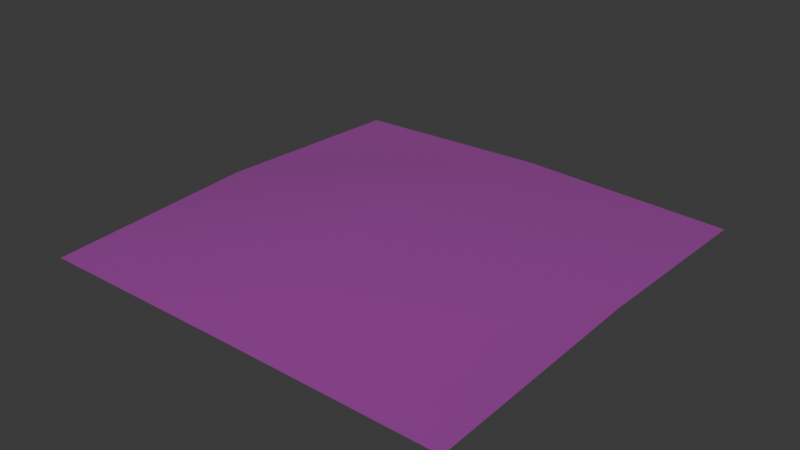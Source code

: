# Source: SM_Env_Flowers_Flat_03.blend  (saved by Blender 4.5.88; exported with 4.5.12 LTS)
import bpy
from mathutils import Matrix  # noqa: F401  (used for matrix-valued properties, if any)

bpy.ops.wm.read_factory_settings(use_empty=True)
scene = bpy.context.scene
scene.name = 'Scene'

# ---- collections
col_sm_env_flowers_flat_03 = bpy.data.collections.new('SM_Env_Flowers_Flat_03'); scene.collection.children.link(col_sm_env_flowers_flat_03)

# ---- images (referenced by path relative to the original .blend; pixels are not part of the script)
import os
ASSET_DIR = os.environ.get("B2B_ASSET_DIR", "")  # directory of the original .blend (textures are referenced by path, not embedded)
HERE = os.path.dirname(os.path.abspath(__file__))  # packed textures are extracted next to this script under _unpacked/

def load_image(name, relpath, width, height, colorspace="sRGB"):
    """Load a texture the original file referenced (path relative to the .blend, or extracted next to this script)."""
    p = next((c for c in (os.path.join(HERE, relpath), os.path.join(ASSET_DIR, relpath)) if relpath and os.path.exists(c)), "")
    if p:
        img = bpy.data.images.load(p, check_existing=True)
        img.name = name
    else:  # same state as the original file: an image datablock whose file is absent (Cycles renders it pink)
        img = bpy.data.images.new(name, width, height)
        img.source = "FILE"
        img.filepath = "//" + (relpath or name)
    img.colorspace_settings.name = colorspace
    return img
img_file3523 = load_image('file3523', 'Flowers_Flat_01.tga', 1024, 1024, 'sRGB')
img_file3523_001 = load_image('file3523.001', 'Flowers_Flat_01.tga', 1024, 1024, 'Non-Color')

# ---- materials (node trees are filled in below, after node groups)
mat_flowershd2 = bpy.data.materials.new('flowerSHD2')
mat_flowershd2.use_transparency_overlap = False
mat_flowershd2.show_transparent_back = False
mat_flowershd2.diffuse_color = (1.0, 1.0, 1.0, 1.0)
mat_flowershd2.roughness = 0.5528

# ---- material node trees
mat_flowershd2.use_nodes = True; mat_flowershd2.node_tree.nodes.clear()
_N = mat_flowershd2.node_tree.nodes; _L = mat_flowershd2.node_tree.links
n0 = _N.new('ShaderNodeBsdfPrincipled'); n0.name = 'Principled BSDF'; n0.location = (-200, 100)
n0.inputs[2].default_value = 0.5528
n0.inputs[27].default_value = (0.0, 0.0, 0.0, 1.0)
n0.inputs[28].default_value = 1.0
n1 = _N.new('ShaderNodeOutputMaterial'); n1.name = 'Material Output'; n1.location = (200, 100)
n2 = _N.new('ShaderNodeNormalMap'); n2.name = 'Normal Map'; n2.location = (-600, -600)
n2.label = 'Normal/Map'
n3 = _N.new('ShaderNodeTexImage'); n3.name = 'Image Texture'; n3.location = (-600, 300)
n3.image = img_file3523
n4 = _N.new('ShaderNodeTexImage'); n4.name = 'Image Texture.001'; n4.location = (-600, -300)
n4.image = img_file3523_001
_L.new(n0.outputs[0], n1.inputs[0])
_L.new(n2.outputs[0], n0.inputs[5])
_L.new(n3.outputs[0], n0.inputs[0])
_L.new(n4.outputs[0], n0.inputs[4])
n1.is_active_output = True

# ---- world
world_world = bpy.data.worlds.new('World'); scene.world = world_world
world_world.use_nodes = True; world_world.node_tree.nodes.clear()
_N = world_world.node_tree.nodes; _L = world_world.node_tree.links
n0 = _N.new('ShaderNodeOutputWorld'); n0.name = 'World Output'; n0.location = (200, 100)
n1 = _N.new('ShaderNodeBackground'); n1.name = 'Background'; n1.location = (-200, 100)
n1.inputs[0].default_value = (0.05088, 0.05088, 0.05088, 1.0)
_L.new(n1.outputs[0], n0.inputs[0])
n0.is_active_output = True
world_world.color = (0.05088, 0.05088, 0.05088)
world_world.sun_shadow_jitter_overblur = 0.0

# ---- meshes
me_mesh = bpy.data.meshes.new('Mesh')
me_mesh.from_pydata([(-1.0, -1.0, 7.55e-08), (0.0197, -1.009, 0.01266), (1.0, -1.0, 7.55e-08), (-1.027, 0.01814, 0.02769), (-0.01988, 0.01395, 0.1789), (1.028, 0.02409, 0.06581), (-1.0, 1.0, -7.55e-08), (-0.0004655, 0.9689, 0.04709), (1.0, 1.0, -7.55e-08)], [], [(1, 4, 0), (0, 4, 3), (4, 1, 5), (5, 1, 2), (6, 3, 7), (7, 3, 4), (4, 5, 7), (7, 5, 8)])
me_mesh.polygons.foreach_set('use_smooth', [True] * 8)
_k = set([(0, 1), (0, 3), (1, 2), (2, 5), (3, 6), (5, 8), (6, 7), (7, 8)])
me_mesh.attributes.new('sharp_edge', 'BOOLEAN', 'EDGE').data.foreach_set('value', [ (min(e.vertices), max(e.vertices)) in _k for e in me_mesh.edges])
_uv = me_mesh.uv_layers.new(name='map1')
_uv.uv.foreach_set('vector', [0.222, 0.01449, 0.2143, 0.212, 0.02496, 0.01616, 0.02496, 0.01616, 0.2143, 0.212, 0.01984, 0.2129, 0.2143, 0.212, 0.222, 0.01449, 0.4167, 0.214, 0.4167, 0.214, 0.222, 0.01449, 0.4113, 0.01616, 0.02496, 0.4025, 0.01984, 0.2129, 0.2181, 0.3965, 0.2181, 0.3965, 0.01984, 0.2129, 0.2143, 0.212, 0.2143, 0.212, 0.4167, 0.214, 0.2181, 0.3965, 0.2181, 0.3965, 0.4167, 0.214, 0.4113, 0.4025])
me_mesh.materials.append(mat_flowershd2)
me_mesh.update()
me_mesh.normals_split_custom_set([tuple(v) for v in zip(*[iter([0.0256, -0.1364, 0.9903, -0.002859, -5.304e-05, 1.0, -0.08011, -0.09756, 0.992, -0.08011, -0.09756, 0.992, -0.002859, -5.304e-05, 1.0, -0.1228, 0.02472, 0.9921, -0.002859, -5.304e-05, 1.0, 0.0256, -0.1364, 0.9903, 0.06974, -0.008485, 0.9975, 0.06974, -0.008485, 0.9975, 0.0256, -0.1364, 0.9903, 0.01345, -0.06448, 0.9978, -0.04612, 0.0294, 0.9985, -0.1228, 0.02472, 0.9921, -0.008651, 0.09483, 0.9955, -0.008651, 0.09483, 0.9955, -0.1228, 0.02472, 0.9921, -0.002859, -5.304e-05, 1.0, -0.002859, -5.304e-05, 1.0, 0.06974, -0.008485, 0.9975, -0.008651, 0.09483, 0.9955, -0.008651, 0.09483, 0.9955, 0.06974, -0.008485, 0.9975, 0.04477, 0.06848, 0.9966])] * 3)])

# ---- objects
ob_sm_env_flowers_flat_03 = bpy.data.objects.new('SM_Env_Flowers_Flat_03', me_mesh)

# ---- transforms, parenting, visibility, modifiers, constraints
ob_sm_env_flowers_flat_03.location = (0.0, 0.0, 0.0)
ob_sm_env_flowers_flat_03.color = (0.8, 0.8, 0.8, 1.0)

# ---- collection membership
col_sm_env_flowers_flat_03.objects.link(ob_sm_env_flowers_flat_03)

# ---- scene / render settings (as saved in the file)
scene.frame_start = 1; scene.frame_end = 250; scene.frame_set(1)
scene.render.engine = 'BLENDER_EEVEE_NEXT'
bpy.context.view_layer.update()

# ---- added for rendering (the .blend has no active camera and no usable light): camera, sun
cam_auto = bpy.data.cameras.new('AutoCamera')
cam_auto.lens = 50.0
cam_auto.sensor_width = 36.0
cam_auto.clip_end = 1000.0
ob_auto_camera = bpy.data.objects.new('AutoCamera', cam_auto)
scene.collection.objects.link(ob_auto_camera)
ob_auto_camera.location = (2.66409, -3.20045, 2.22018)
ob_auto_camera.rotation_euler = (1.09748, -7.21219e-08, 0.694738)
scene.camera = ob_auto_camera
light_auto_sun = bpy.data.lights.new('AutoSun', 'SUN')
light_auto_sun.energy = 3.0
light_auto_sun.angle = 0.0523599
ob_auto_sun = bpy.data.objects.new('AutoSun', light_auto_sun)
scene.collection.objects.link(ob_auto_sun)
ob_auto_sun.rotation_euler = (0.872665, 0.174533, 0.523599)
bpy.context.view_layer.update()

